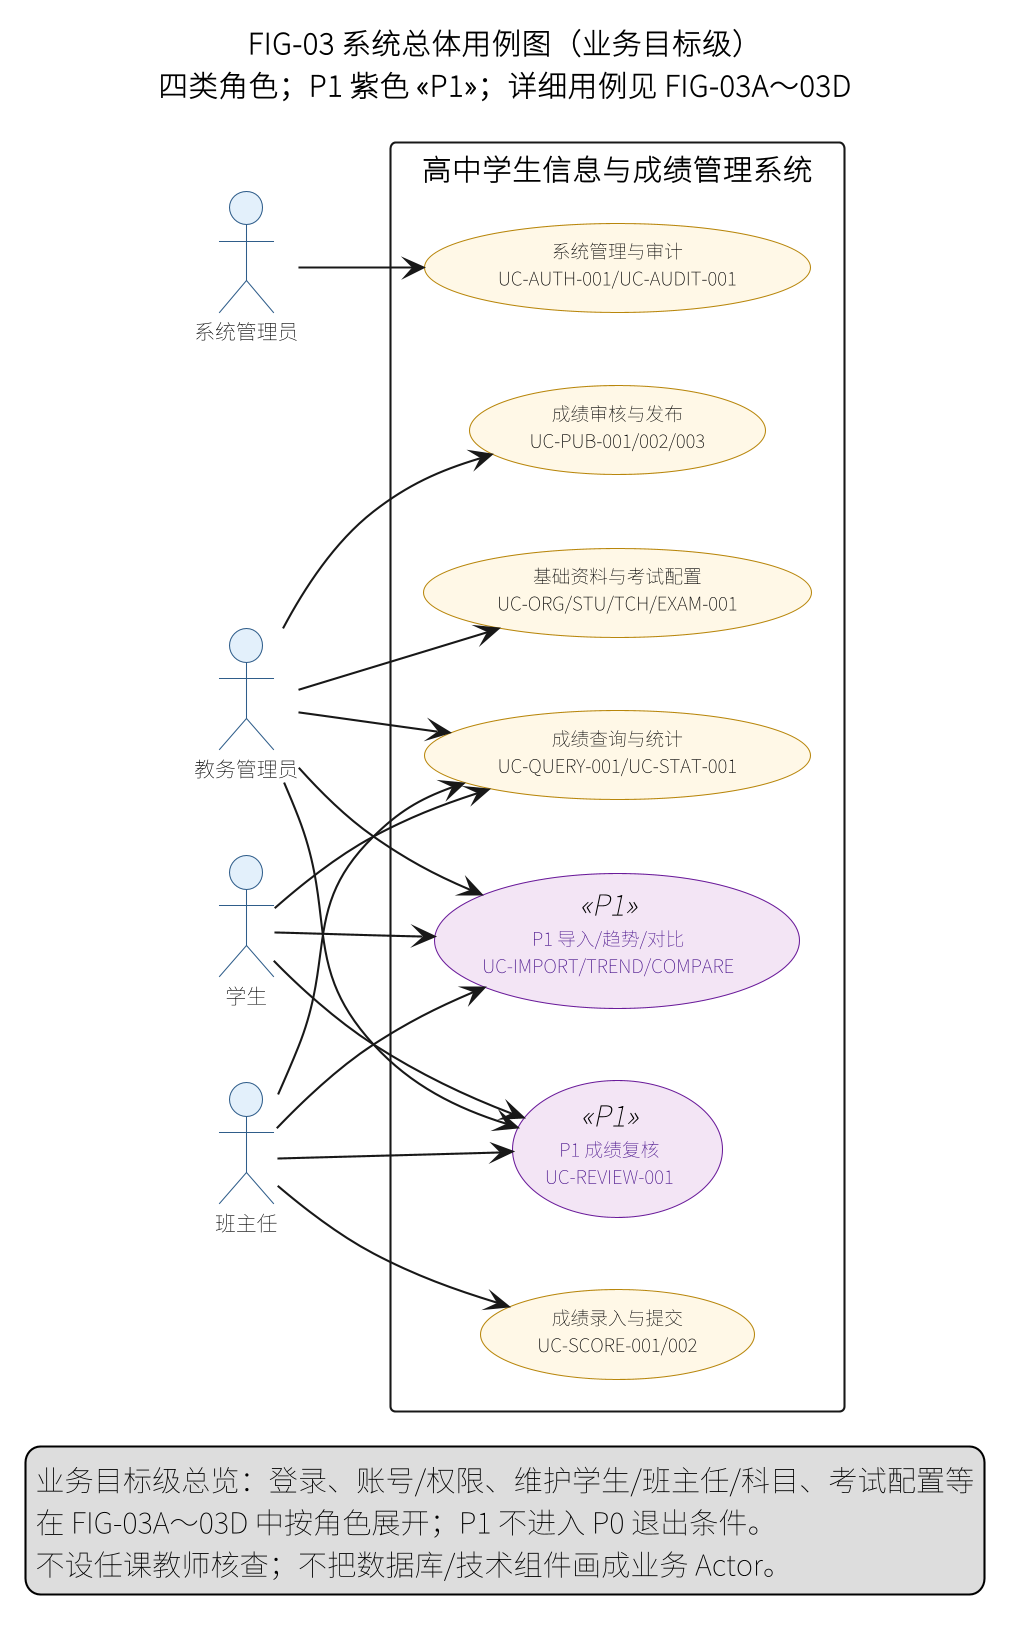

The diagram above was rendered by PlantUML. Its source (embedded in the PNG):
@startuml
left to right direction
skinparam defaultFontName "Noto Sans CJK SC"
skinparam dpi 200
skinparam shadowing false
skinparam usecase {
  BackgroundColor #FFF8E7
  BorderColor #B8860B
  FontSize 9
}
skinparam actor {
  BackgroundColor #E3F0FB
  BorderColor #2F5D8A
  FontSize 10
}
skinparam usecase<<P1>> {
  BackgroundColor #F3E5F5
  BorderColor #6A1B9A
  FontColor #4A148C
}
title FIG-03 系统总体用例图（业务目标级）\n四类角色；P1 紫色 <<P1>>；详细用例见 FIG-03A～03D

actor "系统管理员" as SA
actor "教务管理员" as AC
actor "班主任" as HT
actor "学生" as ST

rectangle "高中学生信息与成绩管理系统" {
  usecase "系统管理与审计\nUC-AUTH-001/UC-AUDIT-001" as U_ADMIN
  usecase "基础资料与考试配置\nUC-ORG/STU/TCH/EXAM-001" as U_BASE
  usecase "成绩录入与提交\nUC-SCORE-001/002" as U_RECORD
  usecase "成绩审核与发布\nUC-PUB-001/002/003" as U_PUB
  usecase "成绩查询与统计\nUC-QUERY-001/UC-STAT-001" as U_QUERY
  usecase "P1 成绩复核\nUC-REVIEW-001" as U_REVIEW <<P1>>
  usecase "P1 导入/趋势/对比\nUC-IMPORT/TREND/COMPARE" as U_EXT <<P1>>
}

SA --> U_ADMIN
AC --> U_BASE
HT --> U_RECORD
AC --> U_PUB
ST --> U_QUERY
HT --> U_QUERY
AC --> U_QUERY
ST --> U_REVIEW
HT --> U_REVIEW
AC --> U_REVIEW
HT --> U_EXT
AC --> U_EXT
ST --> U_EXT

legend bottom
  业务目标级总览：登录、账号/权限、维护学生/班主任/科目、考试配置等
  在 FIG-03A～03D 中按角色展开；P1 不进入 P0 退出条件。
  不设任课教师核查；不把数据库/技术组件画成业务 Actor。
endlegend
@enduml